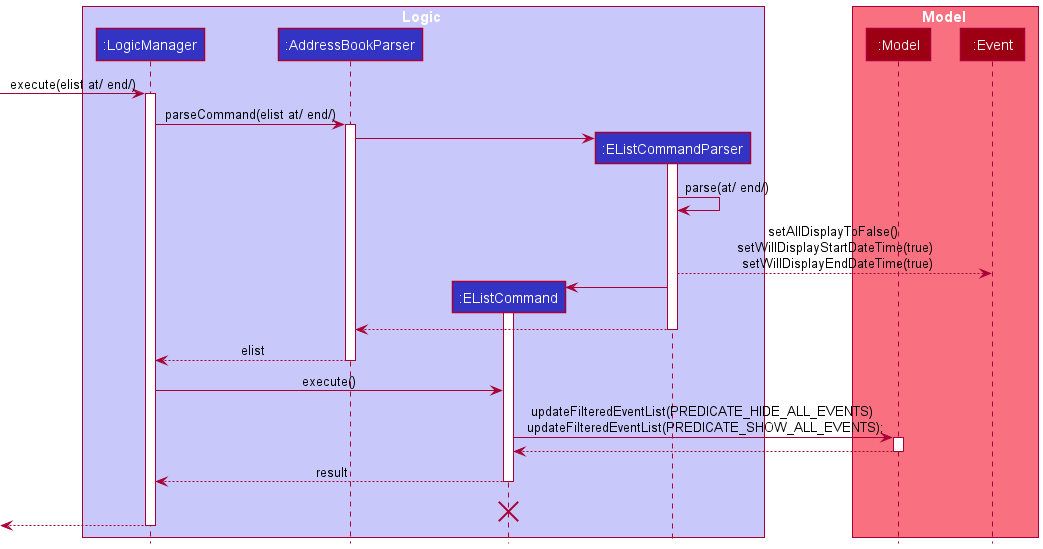

The diagram above was rendered by PlantUML. Its source (embedded in the PNG):
@startuml
!include style.puml

box Logic LOGIC_COLOR_T1
participant ":LogicManager" as LogicManager LOGIC_COLOR
participant ":AddressBookParser" as AddressBookParser LOGIC_COLOR
participant ":EListCommand" as eListCommand LOGIC_COLOR
participant ":EListCommandParser" as eListCommandParser LOGIC_COLOR
end box

box Model MODEL_COLOR_T1
participant ":Model" as Model MODEL_COLOR
participant ":Event" as Event MODEL_COLOR
end box
[-> LogicManager : execute(elist at/ end/)
activate LogicManager

LogicManager -> AddressBookParser : parseCommand(elist at/ end/)
activate AddressBookParser

create eListCommandParser
AddressBookParser -> eListCommandParser
activate eListCommandParser

eListCommandParser -> eListCommandParser : parse(at/ end/)

eListCommandParser --> Event : setAllDisplayToFalse() \n setWillDisplayStartDateTime(true) \n setWillDisplayEndDateTime(true)

create eListCommand
eListCommandParser -> eListCommand
activate eListCommand

eListCommandParser --> AddressBookParser
deactivate eListCommandParser

AddressBookParser --> LogicManager : elist
deactivate AddressBookParser

LogicManager -> eListCommand : execute()

eListCommand -> Model : updateFilteredEventList(PREDICATE_HIDE_ALL_EVENTS) \n updateFilteredEventList(PREDICATE_SHOW_ALL_EVENTS);
activate Model

Model --> eListCommand
deactivate Model

eListCommand --> LogicManager : result
deactivate eListCommand
eListCommand -[hidden]-> LogicManager : result
destroy eListCommand

[<--LogicManager
deactivate LogicManager
@enduml